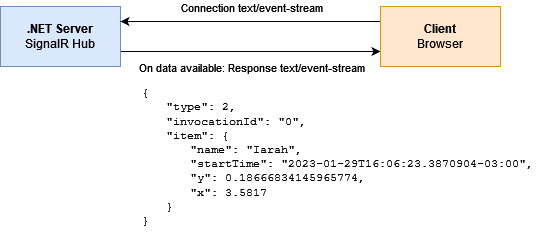

The diagram above was exported from draw.io. Its source (the exported page's mxGraphModel, read from the mxfile embedded in the PNG):
<mxGraphModel dx="1434" dy="754" grid="1" gridSize="10" guides="1" tooltips="1" connect="1" arrows="1" fold="1" page="1" pageScale="1" pageWidth="827" pageHeight="1169" math="0" shadow="0">
  <root>
    <mxCell id="0" />
    <mxCell id="1" parent="0" />
    <mxCell id="FcIxge6Tgjif9DEs_nvN-4" style="edgeStyle=orthogonalEdgeStyle;rounded=0;orthogonalLoop=1;jettySize=auto;html=1;exitX=1;exitY=0.75;exitDx=0;exitDy=0;entryX=0;entryY=0.75;entryDx=0;entryDy=0;" parent="1" source="FcIxge6Tgjif9DEs_nvN-1" target="FcIxge6Tgjif9DEs_nvN-2" edge="1">
      <mxGeometry relative="1" as="geometry" />
    </mxCell>
    <mxCell id="FcIxge6Tgjif9DEs_nvN-6" value="On data available: Response text/event-stream" style="edgeLabel;html=1;align=center;verticalAlign=middle;resizable=0;points=[];labelBackgroundColor=none;" parent="FcIxge6Tgjif9DEs_nvN-4" vertex="1" connectable="0">
      <mxGeometry x="0.0846" y="4" relative="1" as="geometry">
        <mxPoint x="-11" y="19" as="offset" />
      </mxGeometry>
    </mxCell>
    <mxCell id="FcIxge6Tgjif9DEs_nvN-1" value="&lt;div&gt;&lt;b&gt;.NET Server&lt;/b&gt;&lt;/div&gt;&lt;div&gt;SignalR Hub&lt;br&gt;&lt;/div&gt;" style="rounded=0;whiteSpace=wrap;html=1;fillColor=#dae8fc;strokeColor=#6c8ebf;" parent="1" vertex="1">
      <mxGeometry x="170" y="280" width="120" height="60" as="geometry" />
    </mxCell>
    <mxCell id="FcIxge6Tgjif9DEs_nvN-3" style="edgeStyle=orthogonalEdgeStyle;rounded=0;orthogonalLoop=1;jettySize=auto;html=1;exitX=0;exitY=0.25;exitDx=0;exitDy=0;entryX=1;entryY=0.25;entryDx=0;entryDy=0;" parent="1" source="FcIxge6Tgjif9DEs_nvN-2" target="FcIxge6Tgjif9DEs_nvN-1" edge="1">
      <mxGeometry relative="1" as="geometry" />
    </mxCell>
    <mxCell id="FcIxge6Tgjif9DEs_nvN-5" value="Connection text/event-stream" style="edgeLabel;html=1;align=center;verticalAlign=middle;resizable=0;points=[];labelBackgroundColor=none;" parent="FcIxge6Tgjif9DEs_nvN-3" vertex="1" connectable="0">
      <mxGeometry x="-0.1846" y="2" relative="1" as="geometry">
        <mxPoint x="-24" y="-17" as="offset" />
      </mxGeometry>
    </mxCell>
    <mxCell id="FcIxge6Tgjif9DEs_nvN-2" value="&lt;div&gt;&lt;b&gt;Client&lt;/b&gt;&lt;/div&gt;&lt;div&gt;Browser&lt;br&gt;&lt;/div&gt;" style="rounded=0;whiteSpace=wrap;html=1;fillColor=#ffe6cc;strokeColor=#d79b00;" parent="1" vertex="1">
      <mxGeometry x="550" y="280" width="120" height="60" as="geometry" />
    </mxCell>
    <mxCell id="FcIxge6Tgjif9DEs_nvN-7" value="&lt;div style=&quot;font-size: 11px;&quot; align=&quot;left&quot;&gt;&lt;font style=&quot;font-size: 11px;&quot; face=&quot;Courier New&quot;&gt;{&lt;/font&gt;&lt;/div&gt;&lt;div style=&quot;font-size: 11px;&quot; align=&quot;left&quot;&gt;&lt;font style=&quot;font-size: 11px;&quot; face=&quot;Courier New&quot;&gt;&lt;span style=&quot;white-space: pre;&quot;&gt;&#09;&lt;/span&gt;&quot;type&quot;: 2,&lt;/font&gt;&lt;/div&gt;&lt;div style=&quot;font-size: 11px;&quot; align=&quot;left&quot;&gt;&lt;font style=&quot;font-size: 11px;&quot; face=&quot;Courier New&quot;&gt;&lt;span style=&quot;white-space: pre;&quot;&gt;&#09;&lt;/span&gt;&quot;invocationId&quot;: &quot;0&quot;,&lt;/font&gt;&lt;/div&gt;&lt;div style=&quot;font-size: 11px;&quot; align=&quot;left&quot;&gt;&lt;font style=&quot;font-size: 11px;&quot; face=&quot;Courier New&quot;&gt;&lt;span style=&quot;white-space: pre;&quot;&gt;&#09;&lt;/span&gt;&quot;item&quot;: {&lt;/font&gt;&lt;/div&gt;&lt;div style=&quot;font-size: 11px;&quot; align=&quot;left&quot;&gt;&lt;font style=&quot;font-size: 11px;&quot; face=&quot;Courier New&quot;&gt;&lt;span style=&quot;white-space: pre;&quot;&gt;&#09;&lt;/span&gt;&lt;span style=&quot;white-space: pre;&quot;&gt;&#09;&lt;/span&gt;&quot;name&quot;: &quot;Iarah&quot;,&lt;/font&gt;&lt;/div&gt;&lt;div style=&quot;font-size: 11px;&quot; align=&quot;left&quot;&gt;&lt;font style=&quot;font-size: 11px;&quot; face=&quot;Courier New&quot;&gt;&lt;span style=&quot;white-space: pre;&quot;&gt;&#09;&lt;/span&gt;&lt;span style=&quot;white-space: pre;&quot;&gt;&#09;&lt;/span&gt;&quot;startTime&quot;: &quot;2023-01-29T16:06:23.3870904-03:00&quot;,&lt;/font&gt;&lt;/div&gt;&lt;div style=&quot;font-size: 11px;&quot; align=&quot;left&quot;&gt;&lt;font style=&quot;font-size: 11px;&quot; face=&quot;Courier New&quot;&gt;&lt;span style=&quot;white-space: pre;&quot;&gt;&#09;&lt;/span&gt;&lt;span style=&quot;white-space: pre;&quot;&gt;&#09;&lt;/span&gt;&quot;y&quot;: 0.18666834145965774,&lt;/font&gt;&lt;/div&gt;&lt;div style=&quot;font-size: 11px;&quot; align=&quot;left&quot;&gt;&lt;font style=&quot;font-size: 11px;&quot; face=&quot;Courier New&quot;&gt;&lt;span style=&quot;white-space: pre;&quot;&gt;&#09;&lt;/span&gt;&lt;span style=&quot;white-space: pre;&quot;&gt;&#09;&lt;/span&gt;&quot;x&quot;: 3.5817&lt;/font&gt;&lt;/div&gt;&lt;div style=&quot;font-size: 11px;&quot; align=&quot;left&quot;&gt;&lt;font style=&quot;font-size: 11px;&quot; face=&quot;Courier New&quot;&gt;&lt;span style=&quot;white-space: pre;&quot;&gt;&#09;&lt;/span&gt;}&lt;/font&gt;&lt;/div&gt;&lt;div style=&quot;font-size: 11px;&quot; align=&quot;left&quot;&gt;&lt;font style=&quot;font-size: 11px;&quot; face=&quot;Courier New&quot;&gt;}&lt;/font&gt;&lt;/div&gt;" style="text;html=1;align=left;verticalAlign=middle;resizable=0;points=[];autosize=1;strokeColor=none;fillColor=none;" parent="1" vertex="1">
      <mxGeometry x="310" y="350" width="410" height="160" as="geometry" />
    </mxCell>
  </root>
</mxGraphModel>